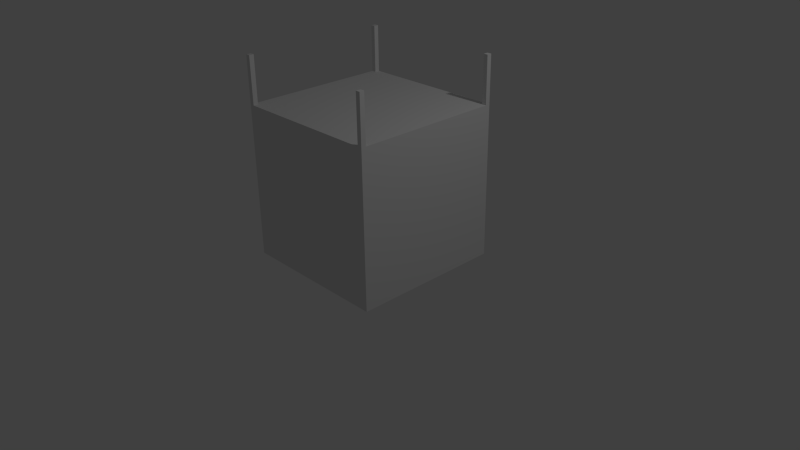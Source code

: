 # Source: cross.blend  (saved by Blender 2.70.0; exported with 4.5.12 LTS)
import bpy
from mathutils import Matrix  # noqa: F401  (used for matrix-valued properties, if any)

bpy.ops.wm.read_factory_settings(use_empty=True)
scene = bpy.context.scene
scene.name = 'Scene'

# ---- collections
col_collection_1 = bpy.data.collections.new('Collection 1'); scene.collection.children.link(col_collection_1)

# ---- materials (node trees are filled in below, after node groups)
mat_material = bpy.data.materials.new('Material')
mat_material.alpha_threshold = 0.0
mat_material.use_transparent_shadow = False
mat_material.roughness = 0.5
mat_material.line_color = (0.0, 0.0, 0.0, 1.0)

# ---- material node trees

# ---- world
world_world = bpy.data.worlds.new('World'); scene.world = world_world
world_world.color = (0.05088, 0.05088, 0.05088)
world_world.use_sun_shadow = False
world_world.sun_shadow_jitter_overblur = 0.0
world_world.cycles.sampling_method = 'MANUAL'
world_world.cycles.sample_map_resolution = 256

# ---- cameras
cam_camera = bpy.data.cameras.new('Camera')
cam_camera.clip_end = 100.0
cam_camera.lens = 35.0
cam_camera.sensor_width = 32.0
cam_camera.sensor_height = 18.0
cam_camera.ortho_scale = 7.314
cam_camera.dof.focus_distance = 0.0
cam_camera.dof.aperture_fstop = 128.0

# ---- lights
light_lamp = bpy.data.lights.new('Lamp', 'POINT')
light_lamp.transmission_factor = 0.0
light_lamp.cutoff_distance = 30.0
light_lamp.energy = 100.0
light_lamp.shadow_buffer_clip_start = 1.001
light_lamp.shadow_soft_size = 0.1
light_lamp.shadow_maximum_resolution = 0.006
light_lamp.use_absolute_resolution = True
light_lamp.cycles.use_multiple_importance_sampling = False

# ---- meshes
me_cube = bpy.data.meshes.new('Cube')
me_cube.from_pydata([(0.0, 1.0, 0.01331), (0.0, 0.0, 0.01331), (-1.0, 0.0, 0.01331), (-1.0, 1.0, 0.01331), (0.0, 1.0, 2.013), (0.0, 0.0, 2.013), (-1.0, 0.0, 2.013), (-1.0, 1.0, 2.013), (-0.9419, 1.0, 0.01331), (-0.9419, 0.0, 0.01331), (-0.9419, 1.0, 2.013), (-0.9419, 0.0, 2.013), (-1.0, 1.0, 2.62), (-0.9419, 1.0, 2.62), (0.0, 0.9371, 0.01331), (-1.0, 0.9371, 0.01331), (0.0, 0.9371, 2.013), (-1.0, 0.9371, 2.013), (-0.9419, 0.9371, 0.01331), (-0.9419, 0.9371, 2.013), (-1.0, 0.9371, 2.62), (-0.9419, 0.9371, 2.62)], [], [(18, 9, 2, 15), (19, 10, 13, 21), (14, 16, 5, 1), (9, 11, 6, 2), (15, 17, 7, 3), (10, 8, 3, 7), (14, 1, 9, 18), (16, 19, 11, 5), (1, 5, 11, 9), (4, 0, 8, 10), (6, 11, 19, 17), (10, 7, 12, 13), (8, 18, 15, 3), (19, 21, 20, 17), (0, 4, 16, 14), (2, 6, 17, 15), (0, 14, 18, 8), (4, 10, 19, 16), (13, 12, 20, 21), (7, 17, 20, 12)])
me_cube.materials.append(mat_material)
me_cube.use_remesh_preserve_volume = False
me_cube.use_remesh_preserve_attributes = False
me_cube.use_mirror_vertex_groups = False
me_cube.update()

# ---- objects
ob_cube = bpy.data.objects.new('Cube', me_cube)
ob_lamp = bpy.data.objects.new('Lamp', light_lamp)
ob_camera = bpy.data.objects.new('Camera', cam_camera)

# ---- transforms, parenting, visibility, modifiers, constraints
ob_cube.location = (0.0, 0.0, 0.0)
ob_cube.lock_rotations_4d = False
ob_cube.empty_display_type = 'ARROWS'
ob_cube.lineart.crease_threshold = 0.0
_m = ob_cube.modifiers.new('Mirror', 'MIRROR')
_m.use_axis = (True, True, False)
_m.use_clip = True
ob_lamp.location = (4.076, 1.005, 5.904)
ob_lamp.rotation_euler = (0.6503, 0.05522, 1.866)
ob_lamp.lock_rotations_4d = False
ob_lamp.empty_display_type = 'ARROWS'
ob_lamp.color = (0.0, 0.0, 0.0, 0.0)
ob_lamp.lineart.crease_threshold = 0.0
ob_camera.location = (7.481, -6.508, 5.344)
ob_camera.rotation_euler = (1.109, 0.01082, 0.8149)
ob_camera.lock_rotations_4d = False
ob_camera.empty_display_type = 'ARROWS'
ob_camera.color = (0.0, 0.0, 0.0, 0.0)
ob_camera.display_type = 'WIRE'
ob_camera.lineart.crease_threshold = 0.0

# ---- collection membership
col_collection_1.objects.link(ob_cube)
col_collection_1.objects.link(ob_lamp)
col_collection_1.objects.link(ob_camera)

# ---- scene / render settings (as saved in the file)
scene.camera = ob_camera
scene.frame_start = 1; scene.frame_end = 250; scene.frame_set(1)
scene.render.engine = 'BLENDER_EEVEE_NEXT'
scene.render.resolution_percentage = 50
scene.render.dither_intensity = 0.0
scene.cycles.use_denoising = False
scene.cycles.samples = 10
scene.cycles.sampling_pattern = 'TABULATED_SOBOL'
scene.cycles.light_sampling_threshold = 0.0
scene.cycles.use_adaptive_sampling = False
scene.cycles.use_light_tree = False
scene.cycles.blur_glossy = 0.0
scene.cycles.volume_bounces = 1
scene.cycles.pixel_filter_type = 'GAUSSIAN'
scene.cycles.sample_clamp_indirect = 0.0
scene.view_settings.view_transform = 'Standard'
bpy.context.view_layer.update()
